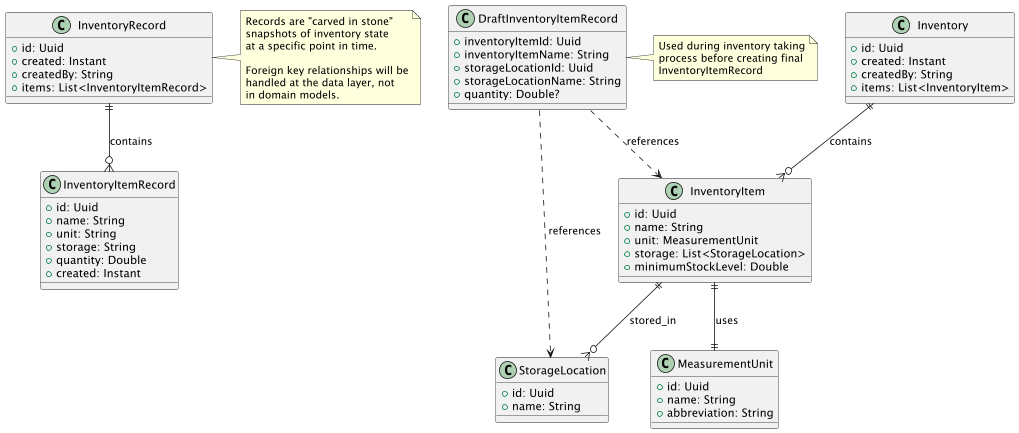

The diagram above was rendered by PlantUML. Its source (embedded in the PNG):
@startuml Inventory Domain Model

class Inventory {
    +id: Uuid
    +created: Instant
    +createdBy: String
    +items: List<InventoryItem>
}

class InventoryItem {
    +id: Uuid
    +name: String
    +unit: MeasurementUnit
    +storage: List<StorageLocation>
    +minimumStockLevel: Double
}

class MeasurementUnit {
    +id: Uuid
    +name: String
    +abbreviation: String
}

class StorageLocation {
    +id: Uuid
    +name: String
}

class InventoryRecord {
    +id: Uuid
    +created: Instant
    +createdBy: String
    +items: List<InventoryItemRecord>
}

class InventoryItemRecord {
    +id: Uuid
    +name: String
    +unit: String
    +storage: String
    +quantity: Double
    +created: Instant
}

class DraftInventoryItemRecord {
    +inventoryItemId: Uuid
    +inventoryItemName: String
    +storageLocationId: Uuid
    +storageLocationName: String
    +quantity: Double?
}

' Relationships
Inventory ||--o{ InventoryItem : contains
InventoryItem ||--|| MeasurementUnit : uses
InventoryItem ||--o{ StorageLocation : stored_in

InventoryRecord ||--o{ InventoryItemRecord : contains

' Draft relationships (dotted lines to show they reference but don't contain)
DraftInventoryItemRecord ..> InventoryItem : references
DraftInventoryItemRecord ..> StorageLocation : references

note right of InventoryRecord
    Records are "carved in stone" 
    snapshots of inventory state
    at a specific point in time.
    
    Foreign key relationships will be
    handled at the data layer, not
    in domain models.
end note

note right of DraftInventoryItemRecord
    Used during inventory taking
    process before creating final
    InventoryItemRecord
end note

@enduml